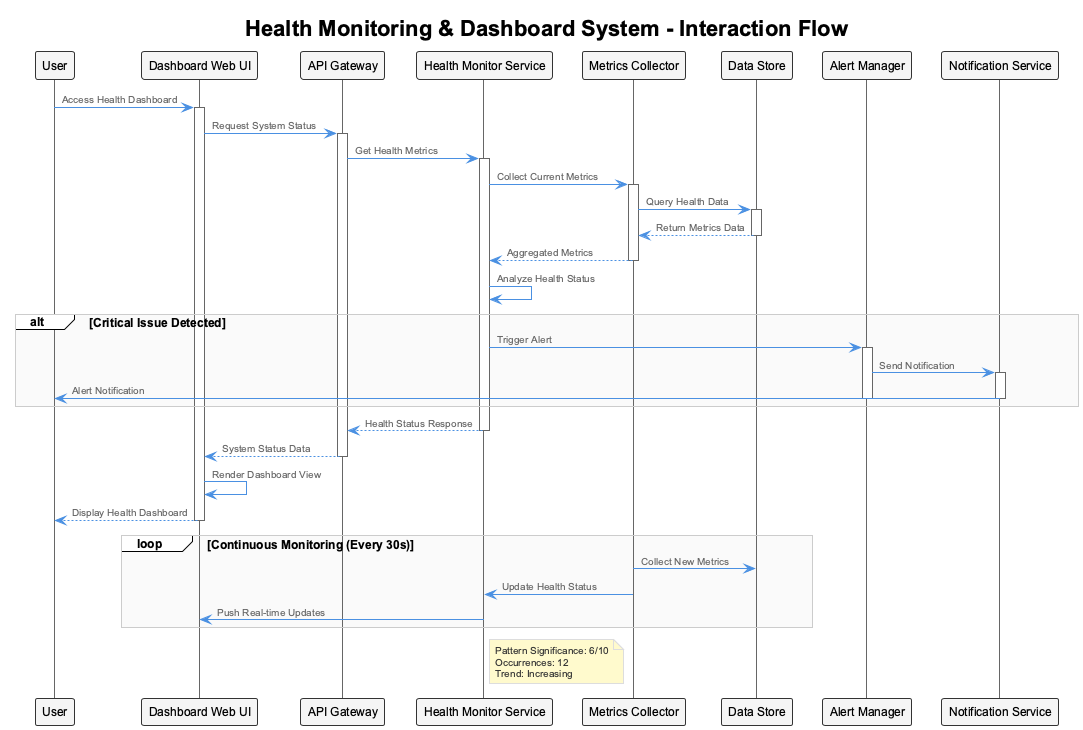

The diagram above was rendered by PlantUML. Its source (embedded in the PNG):
@startuml
!include /Users/q284340/Agentic/coding/docs/puml/_standard-style.puml

title Health Monitoring & Dashboard System - Interaction Flow

participant "User" as U
participant "Dashboard Web UI" as UI
participant "API Gateway" as GW
participant "Health Monitor Service" as HMS
participant "Metrics Collector" as MC
participant "Data Store" as DS
participant "Alert Manager" as AM
participant "Notification Service" as NS

U -> UI: Access Health Dashboard
activate UI

UI -> GW: Request System Status
activate GW

GW -> HMS: Get Health Metrics
activate HMS

HMS -> MC: Collect Current Metrics
activate MC

MC -> DS: Query Health Data
activate DS
DS --> MC: Return Metrics Data
deactivate DS

MC --> HMS: Aggregated Metrics
deactivate MC

HMS -> HMS: Analyze Health Status

alt Critical Issue Detected
    HMS -> AM: Trigger Alert
    activate AM
    AM -> NS: Send Notification
    activate NS
    NS -> U: Alert Notification
    deactivate NS
    deactivate AM
end

HMS --> GW: Health Status Response
deactivate HMS

GW --> UI: System Status Data
deactivate GW

UI -> UI: Render Dashboard View
UI --> U: Display Health Dashboard
deactivate UI

loop Continuous Monitoring (Every 30s)
    MC -> DS: Collect New Metrics
    MC -> HMS: Update Health Status
    HMS -> UI: Push Real-time Updates
end

note right of HMS
Pattern Significance: 6/10
Occurrences: 12
Trend: Increasing
end note

@enduml